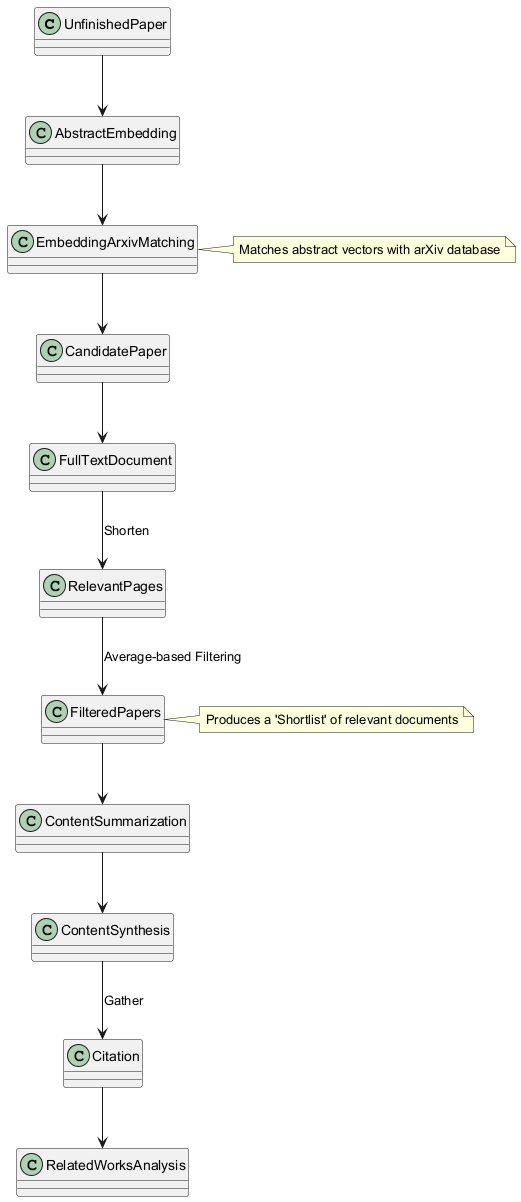

The diagram above was rendered by PlantUML. Its source (embedded in the PNG):
@startuml
class UnfinishedPaper
class AbstractEmbedding
class EmbeddingArxivMatching
class CandidatePaper
class FullTextDocument
class RelevantPages
class FilteredPapers
class Citation
class RelatedWorksAnalysis
class ContentSynthesis
class ContentSummarization

UnfinishedPaper --> AbstractEmbedding
AbstractEmbedding --> EmbeddingArxivMatching
EmbeddingArxivMatching --> CandidatePaper
CandidatePaper --> FullTextDocument
FullTextDocument --> RelevantPages : "Shorten"
RelevantPages --> FilteredPapers : "Average-based Filtering"
FilteredPapers --> ContentSummarization
ContentSummarization --> ContentSynthesis
ContentSynthesis --> Citation : "Gather"
Citation --> RelatedWorksAnalysis

note right of EmbeddingArxivMatching
  Matches abstract vectors with arXiv database
end note

note right of FilteredPapers
  Produces a 'Shortlist' of relevant documents
end note
@enduml